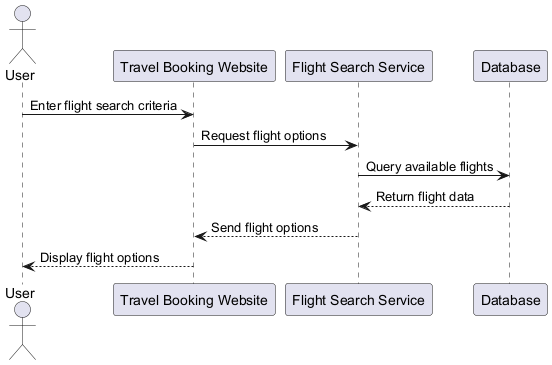

The diagram above was rendered by PlantUML. Its source (embedded in the PNG):
@startuml
actor User
participant "Travel Booking Website" as Website
participant "Flight Search Service" as SearchService
participant "Database" as DB

User -> Website: Enter flight search criteria
Website -> SearchService: Request flight options
SearchService -> DB: Query available flights
DB --> SearchService: Return flight data
SearchService --> Website: Send flight options
Website --> User: Display flight options
@enduml